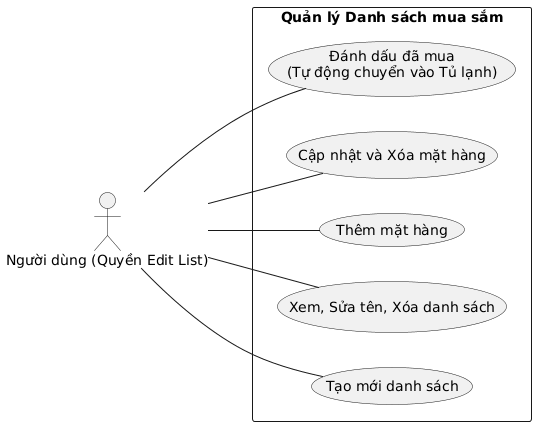

The diagram above was rendered by PlantUML. Its source (embedded in the PNG):
@startuml
left to right direction

actor "Người dùng (Quyền Edit List)" as User

rectangle "Quản lý Danh sách mua sắm" {
  usecase "Tạo mới danh sách" as UC015
  usecase "Xem, Sửa tên, Xóa danh sách" as UC016
  usecase "Thêm mặt hàng" as UC017
  usecase "Cập nhật và Xóa mặt hàng" as UC018
  usecase "Đánh dấu đã mua\n(Tự động chuyển vào Tủ lạnh)" as UC019
}

User -- UC015
User -- UC016
User -- UC017
User -- UC018
User -- UC019
@enduml